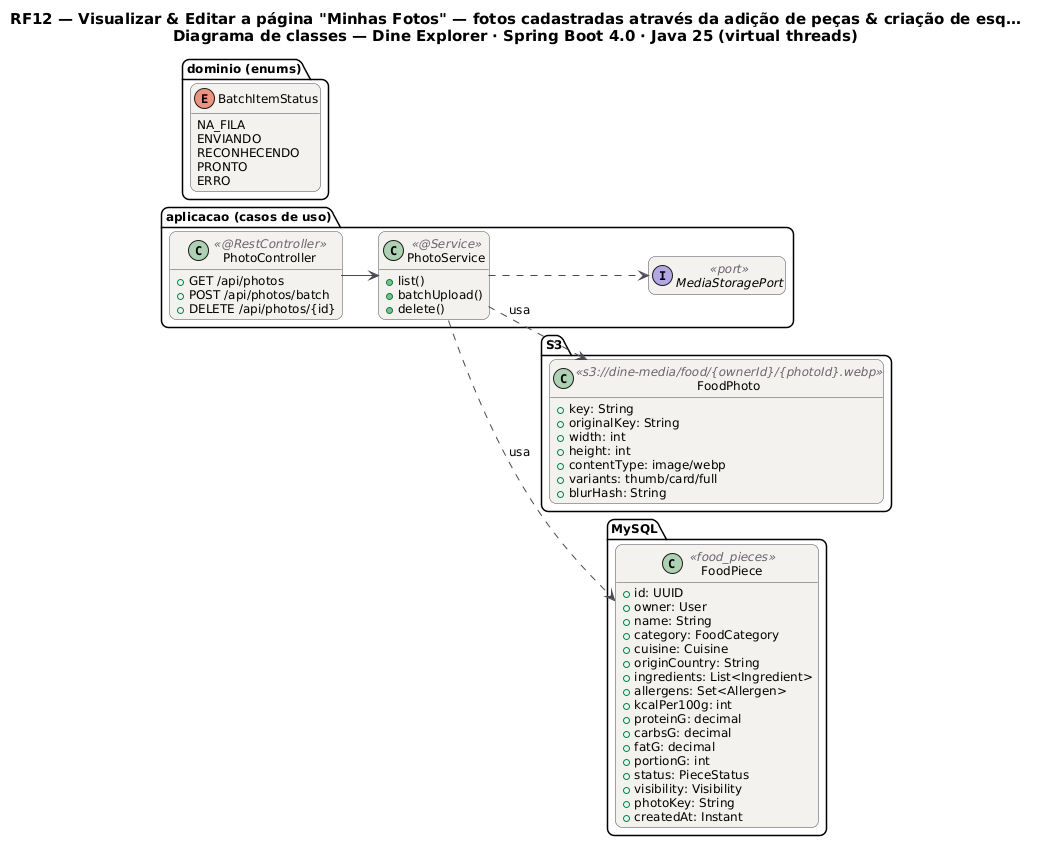

The diagram above was rendered by PlantUML. Its source (embedded in the PNG):
@startuml RF12_Classes
!pragma layout smetana
skinparam backgroundColor #FFFFFF
skinparam shadowing false
skinparam defaultFontName "DejaVu Sans"
skinparam defaultFontSize 12
skinparam titleFontSize 15
skinparam roundcorner 14
skinparam ArrowColor #52606D
skinparam note {
  BackgroundColor #FFFDEB
  BorderColor #D8CE78
  FontColor #554F24
}
skinparam class {
  BackgroundColor #F4F2EF
  BorderColor #4A4852
  ArrowColor #4A4852
  StereotypeFontColor #6B6470
}
hide empty members
left to right direction
title RF12 — Visualizar & Editar a página "Minhas Fotos" — fotos cadastradas através da adição de peças & criação de esq…\nDiagrama de classes — Dine Explorer · Spring Boot 4.0 · Java 25 (virtual threads)

package "S3" {
  class FoodPhoto <<s3://dine-media/food/{ownerId}/{photoId}.webp>> {
    +key: String
    +originalKey: String
    +width: int
    +height: int
    +contentType: image/webp
    +variants: thumb/card/full
    +blurHash: String
  }
}
package "MySQL" {
  class FoodPiece <<food_pieces>> {
    +id: UUID
    +owner: User
    +name: String
    +category: FoodCategory
    +cuisine: Cuisine
    +originCountry: String
    +ingredients: List<Ingredient>
    +allergens: Set<Allergen>
    +kcalPer100g: int
    +proteinG: decimal
    +carbsG: decimal
    +fatG: decimal
    +portionG: int
    +status: PieceStatus
    +visibility: Visibility
    +photoKey: String
    +createdAt: Instant
  }
}
package "dominio (enums)" {
  enum BatchItemStatus {
    NA_FILA
    ENVIANDO
    RECONHECENDO
    PRONTO
    ERRO
  }
}
package "aplicacao (casos de uso)" {
  class PhotoService <<@Service>> {
    +list()
    +batchUpload()
    +delete()
  }
  class PhotoController <<@RestController>> {
    +GET /api/photos
    +POST /api/photos/batch
    +DELETE /api/photos/{id}
  }
  interface MediaStoragePort <<port>>
  PhotoService ..> MediaStoragePort
}
PhotoController --> PhotoService
PhotoService ..> FoodPhoto : usa
PhotoService ..> FoodPiece : usa
@enduml